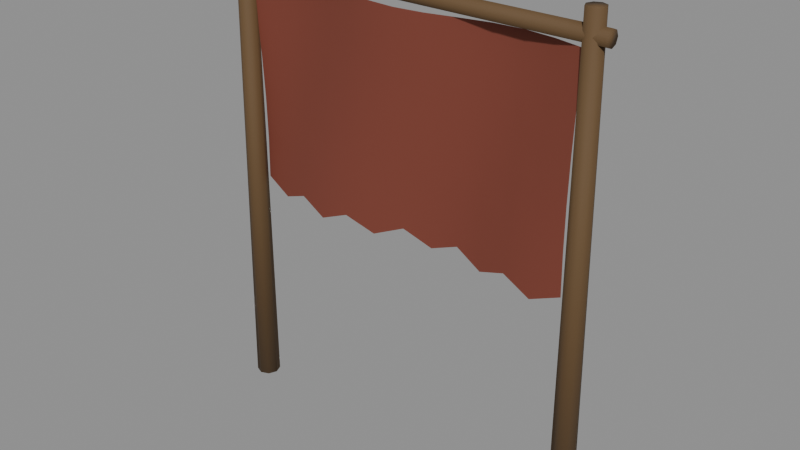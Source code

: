 # Source: banner.blend  (saved by Blender 5.2.45; exported with 4.5.12 LTS)
import bpy
from mathutils import Matrix  # noqa: F401  (used for matrix-valued properties, if any)

bpy.ops.wm.read_factory_settings(use_empty=True)
scene = bpy.context.scene
scene.name = 'Scene'

# ---- materials (node trees are filled in below, after node groups)
mat_banner_vcol = bpy.data.materials.new('Banner-vcol')
mat_banner_vcol.diffuse_color = (1.0, 1.0, 1.0, 1.0)

# ---- material node trees
mat_banner_vcol.use_nodes = True; mat_banner_vcol.node_tree.nodes.clear()
_N = mat_banner_vcol.node_tree.nodes; _L = mat_banner_vcol.node_tree.links
n0 = _N.new('ShaderNodeBsdfPrincipled'); n0.name = 'Principled BSDF'; n0.location = (-200, 100)
n0.inputs[2].default_value = 0.8
n0.inputs[10].default_value = 0.005
n1 = _N.new('ShaderNodeOutputMaterial'); n1.name = 'Material Output'; n1.location = (200, 100)
n2 = _N.new('ShaderNodeVertexColor'); n2.name = 'Color Attribute'; n2.location = (0, 0)
n2.layer_name = 'SurfaceColor'
_L.new(n0.outputs[0], n1.inputs[0])
_L.new(n2.outputs[0], n0.inputs[0])
n1.is_active_output = True

# ---- meshes
me_stake = bpy.data.meshes.new('Stake')
me_stake.from_pydata([(-0.795, 0.0, -0.0005116), (-0.8111, 0.03889, -0.0003618), (-0.85, 0.055, -3.133e-20), (-0.8889, 0.03889, 0.0003618), (-0.905, 6.736e-18, 0.0005116), (-0.8889, -0.03889, 0.0003618), (-0.85, -0.055, 9.398e-20), (-0.8111, -0.03889, -0.0003618), (-0.79, 0.0, 2.15), (-0.8017, 0.02828, 2.15), (-0.83, 0.04, 2.15), (-0.8583, 0.02828, 2.15), (-0.87, 4.899e-18, 2.15), (-0.8583, -0.02828, 2.15), (-0.83, -0.04, 2.15), (-0.8017, -0.02828, 2.15), (0.905, 0.0, 0.0005116), (0.8889, 0.03889, 0.0003618), (0.85, 0.055, 3.133e-20), (0.8111, 0.03889, -0.0003618), (0.795, 6.736e-18, -0.0005116), (0.8111, -0.03889, -0.0003618), (0.85, -0.055, -9.398e-20), (0.8889, -0.03889, 0.0003618), (0.87, 0.0, 2.15), (0.8583, 0.02828, 2.15), (0.83, 0.04, 2.15), (0.8017, 0.02828, 2.15), (0.79, 4.899e-18, 2.15), (0.8017, -0.02828, 2.15), (0.83, -0.04, 2.15), (0.8583, -0.02828, 2.15), (-0.9, 0.035, 2.05), (-0.9, 0.02475, 2.075), (-0.9, 2.143e-18, 2.085), (-0.9, -0.02475, 2.075), (-0.9, -0.035, 2.05), (-0.9, -0.02475, 2.025), (-0.9, -6.429e-18, 2.015), (-0.9, 0.02475, 2.025), (0.9, 0.035, 2.05), (0.9, 0.02475, 2.075), (0.9, 2.143e-18, 2.085), (0.9, -0.02475, 2.075), (0.9, -0.035, 2.05), (0.9, -0.02475, 2.025), (0.9, -6.429e-18, 2.015), (0.9, 0.02475, 2.025), (-0.8, 0.0, 2.0), (-0.6667, 0.03013, 2.0), (-0.5333, 0.04198, 2.0), (-0.4, 0.02837, 2.0), (-0.2667, -0.002452, 2.0), (-0.1333, -0.03179, 2.0), (0.0, -0.04184, 2.0), (0.1333, -0.02651, 2.0), (0.2667, 0.004895, 2.0), (0.4, 0.03333, 2.0), (0.5333, 0.04155, 2.0), (0.6667, 0.02457, 2.0), (0.8, -0.007322, 2.0), (-0.8, 0.01636, 1.81), (-0.6667, 0.03915, 1.81), (-0.5333, 0.03819, 1.81), (-0.4, 0.01407, 1.81), (-0.2667, -0.01859, 1.81), (-0.1333, -0.03997, 1.81), (0.0, -0.03711, 1.81), (0.1333, -0.01174, 1.81), (0.2667, 0.02075, 1.81), (0.4, 0.04065, 1.81), (0.5333, 0.03589, 1.81), (0.6667, 0.009361, 1.81), (0.8, -0.02285, 1.81), (-0.8, 0.03013, 1.62), (-0.6667, 0.04198, 1.62), (-0.5333, 0.02837, 1.62), (-0.4, -0.002452, 1.62), (-0.2667, -0.03179, 1.62), (-0.1333, -0.04184, 1.62), (0.0, -0.02651, 1.62), (0.1333, 0.004895, 1.62), (0.2667, 0.03333, 1.62), (0.4, 0.04155, 1.62), (0.5333, 0.02457, 1.62), (0.6667, -0.007322, 1.62), (0.8, -0.03477, 1.62), (-0.8, 0.03915, 1.43), (-0.6667, 0.03819, 1.43), (-0.5333, 0.01407, 1.43), (-0.4, -0.01859, 1.43), (-0.2667, -0.03997, 1.43), (-0.1333, -0.03711, 1.43), (0.0, -0.01174, 1.43), (0.1333, 0.02075, 1.43), (0.2667, 0.04065, 1.43), (0.4, 0.03589, 1.43), (0.5333, 0.009361, 1.43), (0.6667, -0.02285, 1.43), (0.8, -0.0412, 1.43), (-0.8, 0.04198, 1.24), (-0.6667, 0.02837, 1.24), (-0.5333, -0.002452, 1.24), (-0.4, -0.03179, 1.24), (-0.2667, -0.04184, 1.24), (-0.1333, -0.02651, 1.24), (0.0, 0.004895, 1.24), (0.1333, 0.03333, 1.24), (0.2667, 0.04155, 1.24), (0.4, 0.02457, 1.24), (0.5333, -0.007322, 1.24), (0.6667, -0.03477, 1.24), (0.8, -0.04113, 1.24), (-0.8, 0.03819, 1.05), (-0.6667, 0.01407, 0.995), (-0.5333, -0.01859, 1.05), (-0.4, -0.03997, 0.995), (-0.2667, -0.03711, 1.05), (-0.1333, -0.01174, 0.995), (0.0, 0.02075, 1.05), (0.1333, 0.04065, 0.995), (0.2667, 0.03589, 1.05), (0.4, 0.009361, 0.995), (0.5333, -0.02285, 1.05), (0.6667, -0.0412, 0.995), (0.8, -0.03456, 1.05)], [], [(0, 1, 9, 8), (1, 2, 10, 9), (2, 3, 11, 10), (3, 4, 12, 11), (4, 5, 13, 12), (5, 6, 14, 13), (6, 7, 15, 14), (7, 0, 8, 15), (7, 6, 5, 4, 3, 2, 1, 0), (8, 9, 10, 11, 12, 13, 14, 15), (16, 17, 25, 24), (17, 18, 26, 25), (18, 19, 27, 26), (19, 20, 28, 27), (20, 21, 29, 28), (21, 22, 30, 29), (22, 23, 31, 30), (23, 16, 24, 31), (23, 22, 21, 20, 19, 18, 17, 16), (24, 25, 26, 27, 28, 29, 30, 31), (32, 33, 41, 40), (33, 34, 42, 41), (34, 35, 43, 42), (35, 36, 44, 43), (36, 37, 45, 44), (37, 38, 46, 45), (38, 39, 47, 46), (39, 32, 40, 47), (39, 38, 37, 36, 35, 34, 33, 32), (40, 41, 42, 43, 44, 45, 46, 47), (48, 49, 62, 61), (49, 50, 63, 62), (50, 51, 64, 63), (51, 52, 65, 64), (52, 53, 66, 65), (53, 54, 67, 66), (54, 55, 68, 67), (55, 56, 69, 68), (56, 57, 70, 69), (57, 58, 71, 70), (58, 59, 72, 71), (59, 60, 73, 72), (61, 62, 75, 74), (62, 63, 76, 75), (63, 64, 77, 76), (64, 65, 78, 77), (65, 66, 79, 78), (66, 67, 80, 79), (67, 68, 81, 80), (68, 69, 82, 81), (69, 70, 83, 82), (70, 71, 84, 83), (71, 72, 85, 84), (72, 73, 86, 85), (74, 75, 88, 87), (75, 76, 89, 88), (76, 77, 90, 89), (77, 78, 91, 90), (78, 79, 92, 91), (79, 80, 93, 92), (80, 81, 94, 93), (81, 82, 95, 94), (82, 83, 96, 95), (83, 84, 97, 96), (84, 85, 98, 97), (85, 86, 99, 98), (87, 88, 101, 100), (88, 89, 102, 101), (89, 90, 103, 102), (90, 91, 104, 103), (91, 92, 105, 104), (92, 93, 106, 105), (93, 94, 107, 106), (94, 95, 108, 107), (95, 96, 109, 108), (96, 97, 110, 109), (97, 98, 111, 110), (98, 99, 112, 111), (100, 101, 114, 113), (101, 102, 115, 114), (102, 103, 116, 115), (103, 104, 117, 116), (104, 105, 118, 117), (105, 106, 119, 118), (106, 107, 120, 119), (107, 108, 121, 120), (108, 109, 122, 121), (109, 110, 123, 122), (110, 111, 124, 123), (111, 112, 125, 124)])
me_stake.polygons.foreach_set('use_smooth', [True] * 90)
_ca = me_stake.color_attributes.new('SurfaceColor', 'FLOAT_COLOR', 'CORNER')
_ca.data.foreach_set('color', [0.12, 0.067, 0.025, 1.0, 0.12, 0.067, 0.025, 1.0, 0.12, 0.067, 0.025, 1.0, 0.12, 0.067, 0.025, 1.0, 0.12, 0.067, 0.025, 1.0, 0.12, 0.067, 0.025, 1.0, 0.12, 0.067, 0.025, 1.0, 0.12, 0.067, 0.025, 1.0, 0.12, 0.067, 0.025, 1.0, 0.12, 0.067, 0.025, 1.0, 0.12, 0.067, 0.025, 1.0, 0.12, 0.067, 0.025, 1.0, 0.12, 0.067, 0.025, 1.0, 0.12, 0.067, 0.025, 1.0, 0.12, 0.067, 0.025, 1.0, 0.12, 0.067, 0.025, 1.0, 0.12, 0.067, 0.025, 1.0, 0.12, 0.067, 0.025, 1.0, 0.12, 0.067, 0.025, 1.0, 0.12, 0.067, 0.025, 1.0, 0.12, 0.067, 0.025, 1.0, 0.12, 0.067, 0.025, 1.0, 0.12, 0.067, 0.025, 1.0, 0.12, 0.067, 0.025, 1.0, 0.12, 0.067, 0.025, 1.0, 0.12, 0.067, 0.025, 1.0, 0.12, 0.067, 0.025, 1.0, 0.12, 0.067, 0.025, 1.0, 0.12, 0.067, 0.025, 1.0, 0.12, 0.067, 0.025, 1.0, 0.12, 0.067, 0.025, 1.0, 0.12, 0.067, 0.025, 1.0, 0.12, 0.067, 0.025, 1.0, 0.12, 0.067, 0.025, 1.0, 0.12, 0.067, 0.025, 1.0, 0.12, 0.067, 0.025, 1.0, 0.12, 0.067, 0.025, 1.0, 0.12, 0.067, 0.025, 1.0, 0.12, 0.067, 0.025, 1.0, 0.12, 0.067, 0.025, 1.0, 0.12, 0.067, 0.025, 1.0, 0.12, 0.067, 0.025, 1.0, 0.12, 0.067, 0.025, 1.0, 0.12, 0.067, 0.025, 1.0, 0.12, 0.067, 0.025, 1.0, 0.12, 0.067, 0.025, 1.0, 0.12, 0.067, 0.025, 1.0, 0.12, 0.067, 0.025, 1.0, 0.12, 0.067, 0.025, 1.0, 0.12, 0.067, 0.025, 1.0, 0.12, 0.067, 0.025, 1.0, 0.12, 0.067, 0.025, 1.0, 0.12, 0.067, 0.025, 1.0, 0.12, 0.067, 0.025, 1.0, 0.12, 0.067, 0.025, 1.0, 0.12, 0.067, 0.025, 1.0, 0.12, 0.067, 0.025, 1.0, 0.12, 0.067, 0.025, 1.0, 0.12, 0.067, 0.025, 1.0, 0.12, 0.067, 0.025, 1.0, 0.12, 0.067, 0.025, 1.0, 0.12, 0.067, 0.025, 1.0, 0.12, 0.067, 0.025, 1.0, 0.12, 0.067, 0.025, 1.0, 0.12, 0.067, 0.025, 1.0, 0.12, 0.067, 0.025, 1.0, 0.12, 0.067, 0.025, 1.0, 0.12, 0.067, 0.025, 1.0, 0.12, 0.067, 0.025, 1.0, 0.12, 0.067, 0.025, 1.0, 0.12, 0.067, 0.025, 1.0, 0.12, 0.067, 0.025, 1.0, 0.12, 0.067, 0.025, 1.0, 0.12, 0.067, 0.025, 1.0, 0.12, 0.067, 0.025, 1.0, 0.12, 0.067, 0.025, 1.0, 0.12, 0.067, 0.025, 1.0, 0.12, 0.067, 0.025, 1.0, 0.12, 0.067, 0.025, 1.0, 0.12, 0.067, 0.025, 1.0, 0.12, 0.067, 0.025, 1.0, 0.12, 0.067, 0.025, 1.0, 0.12, 0.067, 0.025, 1.0, 0.12, 0.067, 0.025, 1.0, 0.12, 0.067, 0.025, 1.0, 0.12, 0.067, 0.025, 1.0, 0.12, 0.067, 0.025, 1.0, 0.12, 0.067, 0.025, 1.0, 0.12, 0.067, 0.025, 1.0, 0.12, 0.067, 0.025, 1.0, 0.12, 0.067, 0.025, 1.0, 0.12, 0.067, 0.025, 1.0, 0.12, 0.067, 0.025, 1.0, 0.12, 0.067, 0.025, 1.0, 0.12, 0.067, 0.025, 1.0, 0.12, 0.067, 0.025, 1.0, 0.12, 0.067, 0.025, 1.0, 0.12, 0.067, 0.025, 1.0, 0.12, 0.067, 0.025, 1.0, 0.12, 0.067, 0.025, 1.0, 0.12, 0.067, 0.025, 1.0, 0.12, 0.067, 0.025, 1.0, 0.12, 0.067, 0.025, 1.0, 0.12, 0.067, 0.025, 1.0, 0.12, 0.067, 0.025, 1.0, 0.12, 0.067, 0.025, 1.0, 0.12, 0.067, 0.025, 1.0, 0.12, 0.067, 0.025, 1.0, 0.12, 0.067, 0.025, 1.0, 0.12, 0.067, 0.025, 1.0, 0.12, 0.067, 0.025, 1.0, 0.12, 0.067, 0.025, 1.0, 0.12, 0.067, 0.025, 1.0, 0.12, 0.067, 0.025, 1.0, 0.12, 0.067, 0.025, 1.0, 0.12, 0.067, 0.025, 1.0, 0.12, 0.067, 0.025, 1.0, 0.12, 0.067, 0.025, 1.0, 0.12, 0.067, 0.025, 1.0, 0.12, 0.067, 0.025, 1.0, 0.12, 0.067, 0.025, 1.0, 0.12, 0.067, 0.025, 1.0, 0.12, 0.067, 0.025, 1.0, 0.12, 0.067, 0.025, 1.0, 0.12, 0.067, 0.025, 1.0, 0.12, 0.067, 0.025, 1.0, 0.12, 0.067, 0.025, 1.0, 0.12, 0.067, 0.025, 1.0, 0.12, 0.067, 0.025, 1.0, 0.12, 0.067, 0.025, 1.0, 0.12, 0.067, 0.025, 1.0, 0.12, 0.067, 0.025, 1.0, 0.12, 0.067, 0.025, 1.0, 0.12, 0.067, 0.025, 1.0, 0.12, 0.067, 0.025, 1.0, 0.12, 0.067, 0.025, 1.0, 0.12, 0.067, 0.025, 1.0, 0.12, 0.067, 0.025, 1.0, 0.12, 0.067, 0.025, 1.0, 0.12, 0.067, 0.025, 1.0, 0.12, 0.067, 0.025, 1.0, 0.12, 0.067, 0.025, 1.0, 0.12, 0.067, 0.025, 1.0, 0.12, 0.067, 0.025, 1.0, 0.2, 0.046, 0.027, 1.0, 0.2, 0.046, 0.027, 1.0, 0.2, 0.046, 0.027, 1.0, 0.2, 0.046, 0.027, 1.0, 0.2, 0.046, 0.027, 1.0, 0.2, 0.046, 0.027, 1.0, 0.2, 0.046, 0.027, 1.0, 0.2, 0.046, 0.027, 1.0, 0.2, 0.046, 0.027, 1.0, 0.2, 0.046, 0.027, 1.0, 0.2, 0.046, 0.027, 1.0, 0.2, 0.046, 0.027, 1.0, 0.2, 0.046, 0.027, 1.0, 0.2, 0.046, 0.027, 1.0, 0.2, 0.046, 0.027, 1.0, 0.2, 0.046, 0.027, 1.0, 0.2, 0.046, 0.027, 1.0, 0.2, 0.046, 0.027, 1.0, 0.2, 0.046, 0.027, 1.0, 0.2, 0.046, 0.027, 1.0, 0.2, 0.046, 0.027, 1.0, 0.2, 0.046, 0.027, 1.0, 0.2, 0.046, 0.027, 1.0, 0.2, 0.046, 0.027, 1.0, 0.2, 0.046, 0.027, 1.0, 0.2, 0.046, 0.027, 1.0, 0.2, 0.046, 0.027, 1.0, 0.2, 0.046, 0.027, 1.0, 0.2, 0.046, 0.027, 1.0, 0.2, 0.046, 0.027, 1.0, 0.2, 0.046, 0.027, 1.0, 0.2, 0.046, 0.027, 1.0, 0.2, 0.046, 0.027, 1.0, 0.2, 0.046, 0.027, 1.0, 0.2, 0.046, 0.027, 1.0, 0.2, 0.046, 0.027, 1.0, 0.2, 0.046, 0.027, 1.0, 0.2, 0.046, 0.027, 1.0, 0.2, 0.046, 0.027, 1.0, 0.2, 0.046, 0.027, 1.0, 0.2, 0.046, 0.027, 1.0, 0.2, 0.046, 0.027, 1.0, 0.2, 0.046, 0.027, 1.0, 0.2, 0.046, 0.027, 1.0, 0.2, 0.046, 0.027, 1.0, 0.2, 0.046, 0.027, 1.0, 0.2, 0.046, 0.027, 1.0, 0.2, 0.046, 0.027, 1.0, 0.2, 0.046, 0.027, 1.0, 0.2, 0.046, 0.027, 1.0, 0.2, 0.046, 0.027, 1.0, 0.2, 0.046, 0.027, 1.0, 0.2, 0.046, 0.027, 1.0, 0.2, 0.046, 0.027, 1.0, 0.2, 0.046, 0.027, 1.0, 0.2, 0.046, 0.027, 1.0, 0.2, 0.046, 0.027, 1.0, 0.2, 0.046, 0.027, 1.0, 0.2, 0.046, 0.027, 1.0, 0.2, 0.046, 0.027, 1.0, 0.2, 0.046, 0.027, 1.0, 0.2, 0.046, 0.027, 1.0, 0.2, 0.046, 0.027, 1.0, 0.2, 0.046, 0.027, 1.0, 0.2, 0.046, 0.027, 1.0, 0.2, 0.046, 0.027, 1.0, 0.2, 0.046, 0.027, 1.0, 0.2, 0.046, 0.027, 1.0, 0.2, 0.046, 0.027, 1.0, 0.2, 0.046, 0.027, 1.0, 0.2, 0.046, 0.027, 1.0, 0.2, 0.046, 0.027, 1.0, 0.2, 0.046, 0.027, 1.0, 0.2, 0.046, 0.027, 1.0, 0.2, 0.046, 0.027, 1.0, 0.2, 0.046, 0.027, 1.0, 0.2, 0.046, 0.027, 1.0, 0.2, 0.046, 0.027, 1.0, 0.2, 0.046, 0.027, 1.0, 0.2, 0.046, 0.027, 1.0, 0.2, 0.046, 0.027, 1.0, 0.2, 0.046, 0.027, 1.0, 0.2, 0.046, 0.027, 1.0, 0.2, 0.046, 0.027, 1.0, 0.2, 0.046, 0.027, 1.0, 0.2, 0.046, 0.027, 1.0, 0.2, 0.046, 0.027, 1.0, 0.2, 0.046, 0.027, 1.0, 0.2, 0.046, 0.027, 1.0, 0.2, 0.046, 0.027, 1.0, 0.2, 0.046, 0.027, 1.0, 0.2, 0.046, 0.027, 1.0, 0.2, 0.046, 0.027, 1.0, 0.2, 0.046, 0.027, 1.0, 0.2, 0.046, 0.027, 1.0, 0.2, 0.046, 0.027, 1.0, 0.2, 0.046, 0.027, 1.0, 0.2, 0.046, 0.027, 1.0, 0.2, 0.046, 0.027, 1.0, 0.2, 0.046, 0.027, 1.0, 0.2, 0.046, 0.027, 1.0, 0.2, 0.046, 0.027, 1.0, 0.2, 0.046, 0.027, 1.0, 0.2, 0.046, 0.027, 1.0, 0.2, 0.046, 0.027, 1.0, 0.2, 0.046, 0.027, 1.0, 0.2, 0.046, 0.027, 1.0, 0.2, 0.046, 0.027, 1.0, 0.2, 0.046, 0.027, 1.0, 0.2, 0.046, 0.027, 1.0, 0.2, 0.046, 0.027, 1.0, 0.2, 0.046, 0.027, 1.0, 0.2, 0.046, 0.027, 1.0, 0.2, 0.046, 0.027, 1.0, 0.2, 0.046, 0.027, 1.0, 0.2, 0.046, 0.027, 1.0, 0.2, 0.046, 0.027, 1.0, 0.2, 0.046, 0.027, 1.0, 0.2, 0.046, 0.027, 1.0, 0.2, 0.046, 0.027, 1.0, 0.2, 0.046, 0.027, 1.0, 0.2, 0.046, 0.027, 1.0, 0.2, 0.046, 0.027, 1.0, 0.2, 0.046, 0.027, 1.0, 0.2, 0.046, 0.027, 1.0, 0.2, 0.046, 0.027, 1.0, 0.2, 0.046, 0.027, 1.0, 0.2, 0.046, 0.027, 1.0, 0.2, 0.046, 0.027, 1.0, 0.2, 0.046, 0.027, 1.0, 0.2, 0.046, 0.027, 1.0, 0.2, 0.046, 0.027, 1.0, 0.2, 0.046, 0.027, 1.0, 0.2, 0.046, 0.027, 1.0, 0.2, 0.046, 0.027, 1.0, 0.2, 0.046, 0.027, 1.0, 0.2, 0.046, 0.027, 1.0, 0.2, 0.046, 0.027, 1.0, 0.2, 0.046, 0.027, 1.0, 0.2, 0.046, 0.027, 1.0, 0.2, 0.046, 0.027, 1.0, 0.2, 0.046, 0.027, 1.0, 0.2, 0.046, 0.027, 1.0, 0.2, 0.046, 0.027, 1.0, 0.2, 0.046, 0.027, 1.0, 0.2, 0.046, 0.027, 1.0, 0.2, 0.046, 0.027, 1.0, 0.2, 0.046, 0.027, 1.0, 0.2, 0.046, 0.027, 1.0, 0.2, 0.046, 0.027, 1.0, 0.2, 0.046, 0.027, 1.0, 0.2, 0.046, 0.027, 1.0, 0.2, 0.046, 0.027, 1.0, 0.2, 0.046, 0.027, 1.0, 0.2, 0.046, 0.027, 1.0, 0.2, 0.046, 0.027, 1.0, 0.2, 0.046, 0.027, 1.0, 0.2, 0.046, 0.027, 1.0, 0.2, 0.046, 0.027, 1.0, 0.2, 0.046, 0.027, 1.0, 0.2, 0.046, 0.027, 1.0, 0.2, 0.046, 0.027, 1.0, 0.2, 0.046, 0.027, 1.0, 0.2, 0.046, 0.027, 1.0, 0.2, 0.046, 0.027, 1.0, 0.2, 0.046, 0.027, 1.0, 0.2, 0.046, 0.027, 1.0, 0.2, 0.046, 0.027, 1.0, 0.2, 0.046, 0.027, 1.0, 0.2, 0.046, 0.027, 1.0, 0.2, 0.046, 0.027, 1.0, 0.2, 0.046, 0.027, 1.0, 0.2, 0.046, 0.027, 1.0, 0.2, 0.046, 0.027, 1.0, 0.2, 0.046, 0.027, 1.0, 0.2, 0.046, 0.027, 1.0, 0.2, 0.046, 0.027, 1.0, 0.2, 0.046, 0.027, 1.0, 0.2, 0.046, 0.027, 1.0, 0.2, 0.046, 0.027, 1.0, 0.2, 0.046, 0.027, 1.0, 0.2, 0.046, 0.027, 1.0, 0.2, 0.046, 0.027, 1.0, 0.2, 0.046, 0.027, 1.0, 0.2, 0.046, 0.027, 1.0, 0.2, 0.046, 0.027, 1.0, 0.2, 0.046, 0.027, 1.0, 0.2, 0.046, 0.027, 1.0, 0.2, 0.046, 0.027, 1.0, 0.2, 0.046, 0.027, 1.0, 0.2, 0.046, 0.027, 1.0, 0.2, 0.046, 0.027, 1.0, 0.2, 0.046, 0.027, 1.0, 0.2, 0.046, 0.027, 1.0, 0.2, 0.046, 0.027, 1.0, 0.2, 0.046, 0.027, 1.0, 0.2, 0.046, 0.027, 1.0, 0.2, 0.046, 0.027, 1.0, 0.2, 0.046, 0.027, 1.0, 0.2, 0.046, 0.027, 1.0, 0.2, 0.046, 0.027, 1.0, 0.2, 0.046, 0.027, 1.0, 0.2, 0.046, 0.027, 1.0, 0.2, 0.046, 0.027, 1.0, 0.2, 0.046, 0.027, 1.0, 0.2, 0.046, 0.027, 1.0, 0.2, 0.046, 0.027, 1.0, 0.2, 0.046, 0.027, 1.0, 0.2, 0.046, 0.027, 1.0, 0.2, 0.046, 0.027, 1.0, 0.2, 0.046, 0.027, 1.0, 0.2, 0.046, 0.027, 1.0, 0.2, 0.046, 0.027, 1.0, 0.2, 0.046, 0.027, 1.0, 0.2, 0.046, 0.027, 1.0, 0.2, 0.046, 0.027, 1.0, 0.2, 0.046, 0.027, 1.0, 0.2, 0.046, 0.027, 1.0, 0.2, 0.046, 0.027, 1.0, 0.2, 0.046, 0.027, 1.0, 0.2, 0.046, 0.027, 1.0, 0.2, 0.046, 0.027, 1.0, 0.2, 0.046, 0.027, 1.0, 0.2, 0.046, 0.027, 1.0, 0.2, 0.046, 0.027, 1.0, 0.2, 0.046, 0.027, 1.0, 0.2, 0.046, 0.027, 1.0, 0.2, 0.046, 0.027, 1.0, 0.2, 0.046, 0.027, 1.0, 0.2, 0.046, 0.027, 1.0, 0.2, 0.046, 0.027, 1.0, 0.2, 0.046, 0.027, 1.0, 0.2, 0.046, 0.027, 1.0, 0.2, 0.046, 0.027, 1.0, 0.2, 0.046, 0.027, 1.0, 0.2, 0.046, 0.027, 1.0, 0.2, 0.046, 0.027, 1.0, 0.2, 0.046, 0.027, 1.0, 0.2, 0.046, 0.027, 1.0, 0.2, 0.046, 0.027, 1.0])
me_stake.materials.append(mat_banner_vcol)
me_stake.update()

# ---- objects
ob_clean_banner = bpy.data.objects.new('Clean_Banner', me_stake)

# ---- transforms, parenting, visibility, modifiers, constraints
ob_clean_banner.location = (0.0, 0.0, 0.0)

# ---- collection membership
scene.collection.objects.link(ob_clean_banner)

# ---- scene / render settings (as saved in the file)
scene.frame_start = 1; scene.frame_end = 250; scene.frame_set(1)
scene.render.engine = 'BLENDER_EEVEE_NEXT'
scene.render.bake_bias = 0.0
scene.render.bake_samples = 0
scene.render.compositor_device = 'GPU'
scene.eevee.use_volume_custom_range = False
scene.eevee.fast_gi_thickness_near = 0.1
scene.eevee.fast_gi_thickness_far = 0.0
scene.eevee.ray_tracing_options.screen_trace_thickness = 0.1
bpy.context.view_layer.update()

# ---- added for rendering (the .blend has no active camera and no usable light): camera, sun + grey world if the file has none
cam_auto = bpy.data.cameras.new('AutoCamera')
cam_auto.lens = 50.0
cam_auto.sensor_width = 36.0
cam_auto.clip_end = 1000.0
ob_auto_camera = bpy.data.objects.new('AutoCamera', cam_auto)
scene.collection.objects.link(ob_auto_camera)
ob_auto_camera.location = (2.60291, -3.12349, 3.15726)
ob_auto_camera.rotation_euler = (1.09748, -7.21219e-08, 0.694738)
scene.camera = ob_auto_camera
light_auto_sun = bpy.data.lights.new('AutoSun', 'SUN')
light_auto_sun.energy = 3.0
light_auto_sun.angle = 0.0523599
ob_auto_sun = bpy.data.objects.new('AutoSun', light_auto_sun)
scene.collection.objects.link(ob_auto_sun)
ob_auto_sun.rotation_euler = (0.872665, 0.174533, 0.523599)
if scene.world is None:
    world_auto = bpy.data.worlds.new('AutoWorld')
    world_auto.color = (0.3, 0.3, 0.3)
    scene.world = world_auto
bpy.context.view_layer.update()
